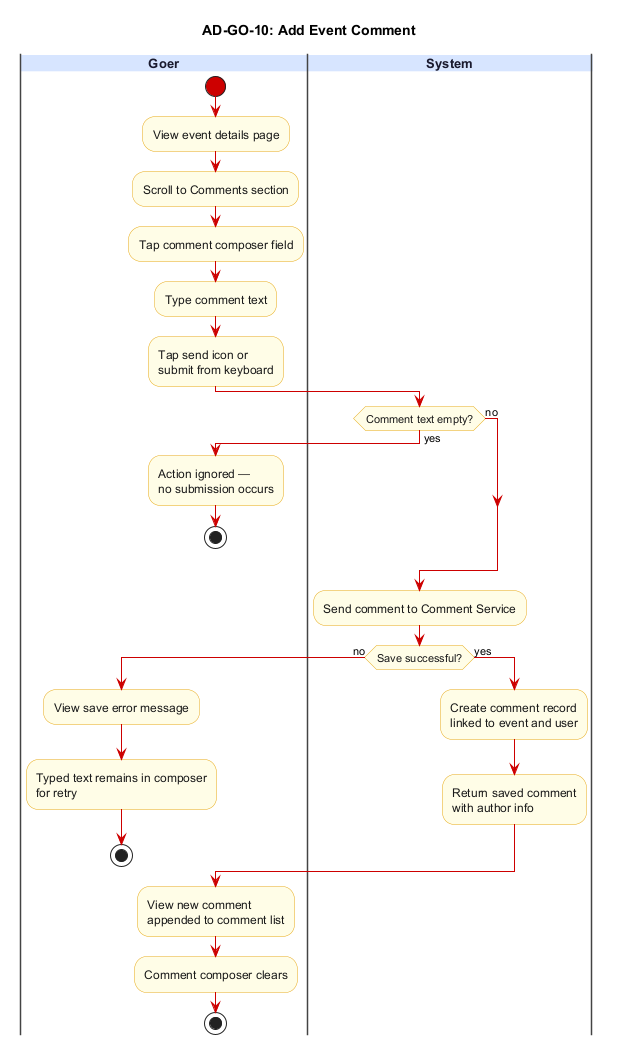

The diagram above was rendered by PlantUML. Its source (embedded in the PNG):
@startuml AD-GO-10_add_event_comment
title AD-GO-10: Add Event Comment

skinparam backgroundColor #FFFFFF
skinparam swimlane {
  BorderColor #444444
  TitleBackgroundColor #D6E4FF
  TitleFontColor #1A1A2E
  TitleFontSize 13
  TitleFontStyle bold
}
skinparam activity {
  BackgroundColor #FFFDE7
  BorderColor #E6A817
  FontColor #1A1A1A
  DiamondBackgroundColor #FFFDE7
  DiamondBorderColor #E6A817
  ArrowColor #CC0000
  StartColor #CC0000
  EndColor #000000
}

|Goer|
start
:View event details page;
:Scroll to Comments section;
:Tap comment composer field;
:Type comment text;
:Tap send icon or\nsubmit from keyboard;

|System|
if (Comment text empty?) then (yes)
  |Goer|
  :Action ignored —\nno submission occurs;
  stop
else (no)
endif
|System|
:Send comment to Comment Service;
if (Save successful?) then (no)
  |Goer|
  :View save error message;
  :Typed text remains in composer\nfor retry;
  stop
else (yes)
  |System|
  :Create comment record\nlinked to event and user;
  :Return saved comment\nwith author info;
endif

|Goer|
:View new comment\nappended to comment list;
:Comment composer clears;

stop
@enduml